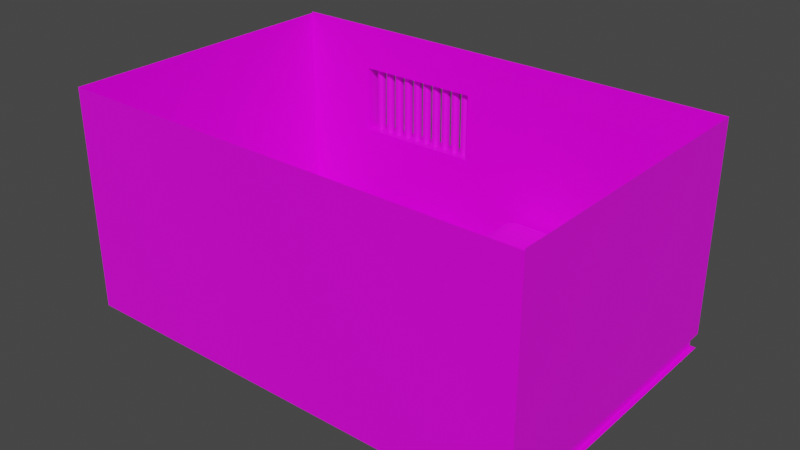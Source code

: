 # Source: cell.blend  (saved by Blender 2.83.19; exported with 4.5.12 LTS)
import bpy
from mathutils import Matrix  # noqa: F401  (used for matrix-valued properties, if any)

bpy.ops.wm.read_factory_settings(use_empty=True)
scene = bpy.context.scene
scene.name = 'Scene'

# ---- collections
col_collection = bpy.data.collections.new('Collection'); scene.collection.children.link(col_collection)

# ---- images (referenced by path relative to the original .blend; pixels are not part of the script)
import os
ASSET_DIR = os.environ.get("B2B_ASSET_DIR", "")  # directory of the original .blend (textures are referenced by path, not embedded)
HERE = os.path.dirname(os.path.abspath(__file__))  # packed textures are extracted next to this script under _unpacked/

def load_image(name, relpath, width, height, colorspace="sRGB"):
    """Load a texture the original file referenced (path relative to the .blend, or extracted next to this script)."""
    p = next((c for c in (os.path.join(HERE, relpath), os.path.join(ASSET_DIR, relpath)) if relpath and os.path.exists(c)), "")
    if p:
        img = bpy.data.images.load(p, check_existing=True)
        img.name = name
    else:  # same state as the original file: an image datablock whose file is absent (Cycles renders it pink)
        img = bpy.data.images.new(name, width, height)
        img.source = "FILE"
        img.filepath = "//" + (relpath or name)
    img.colorspace_settings.name = colorspace
    return img
img_texturescom_concretefloorsdamaged0010_1_seamless_s_jpg = load_image('TexturesCom_ConcreteFloorsDamaged0010_1_seamless_S.jpg', 'TexturesCom_ConcreteFloorsDamaged0010_1_seamless_S.jpg', 1024, 1024, 'sRGB')
img_texturescom_concretebunkerdirty0028_1_seamless_s_jpg = load_image('TexturesCom_ConcreteBunkerDirty0028_1_seamless_S.jpg', 'TexturesCom_ConcreteBunkerDirty0028_1_seamless_S.jpg', 1024, 1024, 'sRGB')
img_bars_jfif = load_image('bars.jfif', 'bars.jfif', 1024, 1024, 'sRGB')
img_white_quilt_mattress_260nw_773701858_jpg = load_image('white-quilt-mattress-260nw-773701858.jpg', 'white-quilt-mattress-260nw-773701858.jpg', 1024, 1024, 'sRGB')
img_download_jfif = load_image('download.jfif', 'download.jfif', 1024, 1024, 'sRGB')
img_white_texture_pillows_260nw_675615820_jpg = load_image('white-texture-pillows-260nw-675615820.jpg', 'white-texture-pillows-260nw-675615820.jpg', 1024, 1024, 'sRGB')
img_luis_png = load_image('luis.png', 'luis.png', 1024, 1024, 'sRGB')

# ---- materials (node trees are filled in below, after node groups)
mat_floor = bpy.data.materials.new('floor')
mat_floor.use_transparent_shadow = False
mat_wal = bpy.data.materials.new('wal')
mat_wal.alpha_threshold = 0.0
mat_wal.use_transparent_shadow = False
mat_wal.line_color = (0.0, 0.0, 0.0, 1.0)
mat_bars = bpy.data.materials.new('bars')
mat_bars.use_transparent_shadow = False
mat_mattress = bpy.data.materials.new('mattress')
mat_mattress.use_transparent_shadow = False
mat_bed = bpy.data.materials.new('bed')
mat_bed.use_transparent_shadow = False
mat_pillow = bpy.data.materials.new('pillow')
mat_pillow.use_transparent_shadow = False
mat_luis = bpy.data.materials.new('luis')
mat_luis.surface_render_method = 'BLENDED'
mat_luis.blend_method = 'BLEND'
mat_luis.use_transparent_shadow = False

# ---- material node trees
mat_floor.use_nodes = True; mat_floor.node_tree.nodes.clear()
_N = mat_floor.node_tree.nodes; _L = mat_floor.node_tree.links
n0 = _N.new('ShaderNodeBsdfPrincipled'); n0.name = 'Principled BSDF'; n0.location = (10, 300)
n0.distribution = 'GGX'
n0.subsurface_method = 'BURLEY'
n0.inputs[3].default_value = 1.45
n0.inputs[27].default_value = (0.0, 0.0, 0.0, 1.0)
n0.inputs[28].default_value = 1.0
n1 = _N.new('ShaderNodeOutputMaterial'); n1.name = 'Material Output'; n1.location = (300, 300)
n2 = _N.new('ShaderNodeTexImage'); n2.name = 'Image Texture'; n2.location = (-280, 280)
n2.image = img_texturescom_concretefloorsdamaged0010_1_seamless_s_jpg
_L.new(n0.outputs[0], n1.inputs[0])
_L.new(n2.outputs[0], n0.inputs[0])
n1.is_active_output = True
mat_wal.use_nodes = True; mat_wal.node_tree.nodes.clear()
_N = mat_wal.node_tree.nodes; _L = mat_wal.node_tree.links
n0 = _N.new('ShaderNodeOutputMaterial'); n0.name = 'Material Output'; n0.location = (300, 300)
n1 = _N.new('ShaderNodeBsdfPrincipled'); n1.name = 'Principled BSDF'; n1.location = (10, 300)
n1.distribution = 'GGX'
n1.subsurface_method = 'BURLEY'
n1.inputs[2].default_value = 0.4
n1.inputs[3].default_value = 1.45
n1.inputs[27].default_value = (0.0, 0.0, 0.0, 1.0)
n1.inputs[28].default_value = 1.0
n2 = _N.new('ShaderNodeTexImage'); n2.name = 'Image Texture'; n2.location = (-280, 280)
n2.image = img_texturescom_concretebunkerdirty0028_1_seamless_s_jpg
_L.new(n1.outputs[0], n0.inputs[0])
_L.new(n2.outputs[0], n1.inputs[0])
n0.is_active_output = True
mat_bars.use_nodes = True; mat_bars.node_tree.nodes.clear()
_N = mat_bars.node_tree.nodes; _L = mat_bars.node_tree.links
n0 = _N.new('ShaderNodeBsdfPrincipled'); n0.name = 'Principled BSDF'; n0.location = (10, 300)
n0.distribution = 'GGX'
n0.subsurface_method = 'BURLEY'
n0.inputs[3].default_value = 1.45
n0.inputs[27].default_value = (0.0, 0.0, 0.0, 1.0)
n0.inputs[28].default_value = 1.0
n1 = _N.new('ShaderNodeOutputMaterial'); n1.name = 'Material Output'; n1.location = (300, 300)
n2 = _N.new('ShaderNodeTexImage'); n2.name = 'Image Texture'; n2.location = (-280, 280)
n2.image = img_bars_jfif
_L.new(n0.outputs[0], n1.inputs[0])
_L.new(n2.outputs[0], n0.inputs[0])
n1.is_active_output = True
mat_mattress.use_nodes = True; mat_mattress.node_tree.nodes.clear()
_N = mat_mattress.node_tree.nodes; _L = mat_mattress.node_tree.links
n0 = _N.new('ShaderNodeBsdfPrincipled'); n0.name = 'Principled BSDF'; n0.location = (10, 300)
n0.distribution = 'GGX'
n0.subsurface_method = 'BURLEY'
n0.inputs[3].default_value = 1.45
n0.inputs[27].default_value = (0.0, 0.0, 0.0, 1.0)
n0.inputs[28].default_value = 1.0
n1 = _N.new('ShaderNodeOutputMaterial'); n1.name = 'Material Output'; n1.location = (300, 300)
n2 = _N.new('ShaderNodeTexImage'); n2.name = 'Image Texture'; n2.location = (-280, 280)
n2.image = img_white_quilt_mattress_260nw_773701858_jpg
_L.new(n0.outputs[0], n1.inputs[0])
_L.new(n2.outputs[0], n0.inputs[0])
n1.is_active_output = True
mat_bed.use_nodes = True; mat_bed.node_tree.nodes.clear()
_N = mat_bed.node_tree.nodes; _L = mat_bed.node_tree.links
n0 = _N.new('ShaderNodeBsdfPrincipled'); n0.name = 'Principled BSDF'; n0.location = (10, 300)
n0.distribution = 'GGX'
n0.subsurface_method = 'BURLEY'
n0.inputs[3].default_value = 1.45
n0.inputs[27].default_value = (0.0, 0.0, 0.0, 1.0)
n0.inputs[28].default_value = 1.0
n1 = _N.new('ShaderNodeOutputMaterial'); n1.name = 'Material Output'; n1.location = (300, 300)
n2 = _N.new('ShaderNodeTexImage'); n2.name = 'Image Texture'; n2.location = (-280, 280)
n2.image = img_download_jfif
_L.new(n0.outputs[0], n1.inputs[0])
_L.new(n2.outputs[0], n0.inputs[0])
n1.is_active_output = True
mat_pillow.use_nodes = True; mat_pillow.node_tree.nodes.clear()
_N = mat_pillow.node_tree.nodes; _L = mat_pillow.node_tree.links
n0 = _N.new('ShaderNodeBsdfPrincipled'); n0.name = 'Principled BSDF'; n0.location = (10, 300)
n0.distribution = 'GGX'
n0.subsurface_method = 'BURLEY'
n0.inputs[3].default_value = 1.45
n0.inputs[27].default_value = (0.0, 0.0, 0.0, 1.0)
n0.inputs[28].default_value = 1.0
n1 = _N.new('ShaderNodeOutputMaterial'); n1.name = 'Material Output'; n1.location = (300, 300)
n2 = _N.new('ShaderNodeTexImage'); n2.name = 'Image Texture'; n2.location = (-280, 280)
n2.image = img_white_texture_pillows_260nw_675615820_jpg
_L.new(n0.outputs[0], n1.inputs[0])
_L.new(n2.outputs[0], n0.inputs[0])
n1.is_active_output = True
mat_luis.use_nodes = True; mat_luis.node_tree.nodes.clear()
_N = mat_luis.node_tree.nodes; _L = mat_luis.node_tree.links
n0 = _N.new('ShaderNodeOutputMaterial'); n0.name = 'Material Output'; n0.location = (300, 300)
n1 = _N.new('ShaderNodeTexImage'); n1.name = 'Image Texture'; n1.location = (-200, 300)
n1.image = img_luis_png
n1.extension = 'CLIP'
n2 = _N.new('ShaderNodeBsdfPrincipled'); n2.name = 'Principled BSDF'; n2.location = (0, 300)
n2.distribution = 'GGX'
n2.subsurface_method = 'BURLEY'
n2.inputs[3].default_value = 1.45
n2.inputs[27].default_value = (0.0, 0.0, 0.0, 1.0)
n2.inputs[28].default_value = 1.0
_L.new(n1.outputs[0], n2.inputs[0])
_L.new(n1.outputs[1], n2.inputs[4])
_L.new(n2.outputs[0], n0.inputs[0])
n0.is_active_output = True

# ---- world
world_world = bpy.data.worlds.new('World'); scene.world = world_world
world_world.use_nodes = True; world_world.node_tree.nodes.clear()
_N = world_world.node_tree.nodes; _L = world_world.node_tree.links
n0 = _N.new('ShaderNodeOutputWorld'); n0.name = 'World Output'; n0.location = (300, 300)
n1 = _N.new('ShaderNodeBackground'); n1.name = 'Background'; n1.location = (10, 300)
n1.inputs[0].default_value = (0.05088, 0.05088, 0.05088, 1.0)
_L.new(n1.outputs[0], n0.inputs[0])
n0.is_active_output = True
world_world.color = (0.05088, 0.05088, 0.05088)
world_world.use_sun_shadow = False
world_world.sun_shadow_jitter_overblur = 0.0

# ---- meshes
me_plane = bpy.data.meshes.new('Plane')
me_plane.from_pydata([(-2.186, -1.0, 0.0), (1.0, -1.0, 0.0), (-2.186, 1.0, 0.0), (1.0, 1.0, 0.0), (1.0, -1.0, 1.52), (-2.186, 1.0, 1.52), (1.0, 1.0, 1.52), (-2.186, 1.0, 0.09915), (-0.7874, 1.0, 0.7522), (1.0, -1.0, 0.09915), (0.9674, -0.9615, 0.001471), (0.9674, 0.9792, 0.001471), (-2.124, 0.9792, 0.001471), (-2.124, 0.9792, 0.09768), (0.9674, 0.9792, 0.09768), (0.9674, -0.9615, 0.09768), (-1.656, 1.0, 1.214), (-0.7874, 1.0, 1.214), (1.0, 1.0, 0.09915), (-1.656, 1.0, 0.7522), (-0.7874, 1.142, 1.214), (-1.656, 1.142, 1.214), (-1.656, 1.142, 0.7522), (-0.7874, 1.142, 0.7522), (-2.186, -1.0, 0.0), (1.0, -1.0, 0.0), (-2.186, 1.0, 0.0), (-2.186, -1.0, 1.509), (1.0, -1.0, 1.509), (-2.186, 1.0, 1.509)], [], [(0, 1, 3, 2), (16, 19, 22, 21), (18, 9, 4, 6), (3, 1, 10, 11), (18, 7, 13, 14), (11, 10, 15, 14), (12, 11, 14, 13), (1, 9, 15, 10), (2, 3, 11, 12), (9, 18, 14, 15), (7, 2, 12, 13), (16, 17, 6, 5), (17, 8, 18, 6), (19, 16, 5, 7), (8, 19, 7, 18), (19, 8, 23, 22), (17, 16, 21, 20), (8, 17, 20, 23), (1, 0, 24, 25), (0, 2, 26, 24), (25, 24, 27, 28), (24, 26, 29, 27)])
me_plane.polygons.foreach_set('material_index', [0, 1, 1, 1, 1, 1, 1, 1, 1, 1, 1, 1, 1, 1, 1, 1, 1, 1, 0, 0, 1, 1])
_uv = me_plane.uv_layers.new(name='UVMap')
_uv.uv.foreach_set('vector', [0.0, 0.0, 1.0, 0.0, 1.0, 1.0, 0.0, 1.0, 0.004554, 0.7355, 0.004554, 0.5464, 0.004554, 0.5464, 0.004554, 0.7355, 0.1571, 0.6657, 0.9763, 0.6094, 0.9653, 0.02723, 0.1461, 0.08358, 1.093, 0.238, 1.093, 0.238, 1.08, 0.2386, 1.08, 0.2386, 1.093, 0.2787, -0.2125, 0.2787, -0.1871, 0.2781, 1.08, 0.2781, 0.9909, 0.2386, 0.1954, 0.2386, 0.1954, 0.2781, 0.9909, 0.2781, -0.1871, 0.2386, 1.08, 0.2386, 1.08, 0.2781, -0.1871, 0.2781, 0.1797, 0.238, 0.1797, 0.2787, 0.1954, 0.2781, 0.1954, 0.2386, -0.2125, 0.238, 1.093, 0.238, 1.08, 0.2386, -0.1871, 0.2386, 1.093, 0.2787, 1.093, 0.2787, 1.08, 0.2781, 1.08, 0.2781, -0.2125, 0.2787, -0.2125, 0.238, -0.1871, 0.2386, -0.1871, 0.2781, 0.004554, 0.7355, 0.3607, 0.7355, 1.093, 0.8612, -0.2125, 0.8612, 0.3607, 0.7355, 0.3607, 0.5464, 1.093, 0.2787, 1.093, 0.8612, 0.004554, 0.5464, 0.004554, 0.7355, -0.2125, 0.8612, -0.2125, 0.2787, 0.3607, 0.5464, 0.004554, 0.5464, -0.2125, 0.2787, 1.093, 0.2787, 0.004554, 0.5464, 0.3607, 0.5464, 0.3607, 0.5464, 0.004554, 0.5464, 0.3607, 0.7355, 0.004554, 0.7355, 0.004554, 0.7355, 0.3607, 0.7355, 0.3607, 0.5464, 0.3607, 0.7355, 0.3607, 0.7355, 0.3607, 0.5464, 1.0, 0.0, 0.0, 0.0, 0.0, 0.0, 1.0, 0.0, 0.0, 0.0, 0.0, 1.0, 0.0, 1.0, 0.0, 0.0, 0.5609, 0.4592, 0.1936, 0.4592, 0.1936, 0.6332, 0.5609, 0.6332, 0.2048, 0.4592, 0.4354, 0.4592, 0.4354, 0.6332, 0.2048, 0.6332])
me_plane.materials.append(mat_floor)
me_plane.materials.append(mat_wal)
me_plane.use_remesh_fix_poles = True
me_plane.use_remesh_preserve_attributes = False
me_plane.use_mirror_vertex_groups = False
me_plane.update()
me_cylinder = bpy.data.meshes.new('Cylinder')
me_cylinder.from_pydata([(0.0, 1.0, -1.0), (0.0, 1.0, 1.0), (0.1951, 0.9808, -1.0), (0.1951, 0.9808, 1.0), (0.3827, 0.9239, -1.0), (0.3827, 0.9239, 1.0), (0.5556, 0.8315, -1.0), (0.5556, 0.8315, 1.0), (0.7071, 0.7071, -1.0), (0.7071, 0.7071, 1.0), (0.8315, 0.5556, -1.0), (0.8315, 0.5556, 1.0), (0.9239, 0.3827, -1.0), (0.9239, 0.3827, 1.0), (0.9808, 0.1951, -1.0), (0.9808, 0.1951, 1.0), (1.0, 7.55e-08, -1.0), (1.0, 7.55e-08, 1.0), (0.9808, -0.1951, -1.0), (0.9808, -0.1951, 1.0), (0.9239, -0.3827, -1.0), (0.9239, -0.3827, 1.0), (0.8315, -0.5556, -1.0), (0.8315, -0.5556, 1.0), (0.7071, -0.7071, -1.0), (0.7071, -0.7071, 1.0), (0.5556, -0.8315, -1.0), (0.5556, -0.8315, 1.0), (0.3827, -0.9239, -1.0), (0.3827, -0.9239, 1.0), (0.1951, -0.9808, -1.0), (0.1951, -0.9808, 1.0), (-3.258e-07, -1.0, -1.0), (-3.258e-07, -1.0, 1.0), (-0.1951, -0.9808, -1.0), (-0.1951, -0.9808, 1.0), (-0.3827, -0.9239, -1.0), (-0.3827, -0.9239, 1.0), (-0.5556, -0.8315, -1.0), (-0.5556, -0.8315, 1.0), (-0.7071, -0.7071, -1.0), (-0.7071, -0.7071, 1.0), (-0.8315, -0.5556, -1.0), (-0.8315, -0.5556, 1.0), (-0.9239, -0.3827, -1.0), (-0.9239, -0.3827, 1.0), (-0.9808, -0.1951, -1.0), (-0.9808, -0.1951, 1.0), (-1.0, 9.656e-07, -1.0), (-1.0, 9.656e-07, 1.0), (-0.9808, 0.1951, -1.0), (-0.9808, 0.1951, 1.0), (-0.9239, 0.3827, -1.0), (-0.9239, 0.3827, 1.0), (-0.8315, 0.5556, -1.0), (-0.8315, 0.5556, 1.0), (-0.7071, 0.7071, -1.0), (-0.7071, 0.7071, 1.0), (-0.5556, 0.8315, -1.0), (-0.5556, 0.8315, 1.0), (-0.3827, 0.9239, -1.0), (-0.3827, 0.9239, 1.0), (-0.1951, 0.9808, -1.0), (-0.1951, 0.9808, 1.0)], [], [(0, 1, 3, 2), (2, 3, 5, 4), (4, 5, 7, 6), (6, 7, 9, 8), (8, 9, 11, 10), (10, 11, 13, 12), (12, 13, 15, 14), (14, 15, 17, 16), (16, 17, 19, 18), (18, 19, 21, 20), (20, 21, 23, 22), (22, 23, 25, 24), (24, 25, 27, 26), (26, 27, 29, 28), (28, 29, 31, 30), (30, 31, 33, 32), (32, 33, 35, 34), (34, 35, 37, 36), (36, 37, 39, 38), (38, 39, 41, 40), (40, 41, 43, 42), (42, 43, 45, 44), (44, 45, 47, 46), (46, 47, 49, 48), (48, 49, 51, 50), (50, 51, 53, 52), (52, 53, 55, 54), (54, 55, 57, 56), (56, 57, 59, 58), (58, 59, 61, 60), (3, 1, 63, 61, 59, 57, 55, 53, 51, 49, 47, 45, 43, 41, 39, 37, 35, 33, 31, 29, 27, 25, 23, 21, 19, 17, 15, 13, 11, 9, 7, 5), (60, 61, 63, 62), (62, 63, 1, 0), (0, 2, 4, 6, 8, 10, 12, 14, 16, 18, 20, 22, 24, 26, 28, 30, 32, 34, 36, 38, 40, 42, 44, 46, 48, 50, 52, 54, 56, 58, 60, 62)])
_uv = me_cylinder.uv_layers.new(name='UVMap')
_uv.uv.foreach_set('vector', [0.08249, -0.008201, 0.08249, 1.012, 0.08884, 1.012, 0.08884, -0.008201, 0.08884, -0.008201, 0.08884, 1.012, 0.09495, 1.012, 0.09495, -0.008201, 0.09495, -0.008201, 0.09495, 1.012, 0.1006, 1.012, 0.1006, -0.008201, 0.1006, -0.008201, 0.1006, 1.012, 0.1055, 1.012, 0.1055, -0.008201, 0.1055, -0.008201, 0.1055, 1.012, 0.1096, 1.012, 0.1096, -0.008201, 0.1096, -0.008201, 0.1096, 1.012, 0.1126, 1.012, 0.1126, -0.008201, 0.1126, -0.008201, 0.1126, 1.012, 0.1144, 1.012, 0.1144, -0.008201, 0.1144, -0.008201, 0.1144, 1.012, 0.115, 1.012, 0.115, -0.008201, 0.115, -0.008201, 0.115, 1.012, 0.1144, 1.012, 0.1144, -0.008201, 0.1144, -0.008201, 0.1144, 1.012, 0.1126, 1.012, 0.1126, -0.008201, 0.1126, -0.008201, 0.1126, 1.012, 0.1096, 1.012, 0.1096, -0.008201, 0.1096, -0.008201, 0.1096, 1.012, 0.1055, 1.012, 0.1055, -0.008201, 0.1055, -0.008201, 0.1055, 1.012, 0.1006, 1.012, 0.1006, -0.008201, 0.1006, -0.008201, 0.1006, 1.012, 0.09495, 1.012, 0.09495, -0.008201, 0.09495, -0.008201, 0.09495, 1.012, 0.08884, 1.012, 0.08884, -0.008201, 0.08884, -0.008201, 0.08884, 1.012, 0.08249, 1.012, 0.08249, -0.008201, 0.08249, -0.008201, 0.08249, 1.012, 0.07614, 1.012, 0.07614, -0.008201, 0.07614, -0.008201, 0.07614, 1.012, 0.07003, 1.012, 0.07003, -0.008201, 0.07003, -0.008201, 0.07003, 1.012, 0.0644, 1.012, 0.0644, -0.008201, 0.0644, -0.008201, 0.0644, 1.012, 0.05947, 1.012, 0.05947, -0.008201, 0.05947, -0.008201, 0.05947, 1.012, 0.05542, 1.012, 0.05542, -0.008201, 0.05542, -0.008201, 0.05542, 1.012, 0.05241, 1.012, 0.05241, -0.008201, 0.05241, -0.008201, 0.05241, 1.012, 0.05056, 1.012, 0.05056, -0.008201, 0.05056, -0.008201, 0.05056, 1.012, 0.04993, 1.012, 0.04993, -0.008201, 0.04993, -0.008201, 0.04993, 1.012, 0.05056, 1.012, 0.05056, -0.008201, 0.05056, -0.008201, 0.05056, 1.012, 0.05241, 1.012, 0.05241, -0.008201, 0.05241, -0.008201, 0.05241, 1.012, 0.05542, 1.012, 0.05542, -0.008201, 0.05542, -0.008201, 0.05542, 1.012, 0.05947, 1.012, 0.05947, -0.008201, 0.05947, -0.008201, 0.05947, 1.012, 0.0644, 1.012, 0.0644, -0.008201, 0.0644, -0.008201, 0.0644, 1.012, 0.07003, 1.012, 0.07003, -0.008201, 0.08884, 1.012, 0.08249, 1.012, 0.07614, 1.012, 0.07003, 1.012, 0.0644, 1.012, 0.05947, 1.012, 0.05542, 1.012, 0.05241, 1.012, 0.05056, 1.012, 0.04993, 1.012, 0.05056, 1.012, 0.05241, 1.012, 0.05542, 1.012, 0.05947, 1.012, 0.0644, 1.012, 0.07003, 1.012, 0.07614, 1.012, 0.08249, 1.012, 0.08884, 1.012, 0.09495, 1.012, 0.1006, 1.012, 0.1055, 1.012, 0.1096, 1.012, 0.1126, 1.012, 0.1144, 1.012, 0.115, 1.012, 0.1144, 1.012, 0.1126, 1.012, 0.1096, 1.012, 0.1055, 1.012, 0.1006, 1.012, 0.09495, 1.012, 0.07003, -0.008201, 0.07003, 1.012, 0.07614, 1.012, 0.07614, -0.008201, 0.07614, -0.008201, 0.07614, 1.012, 0.08249, 1.012, 0.08249, -0.008201, 0.08249, -0.008201, 0.08884, -0.008201, 0.09495, -0.008201, 0.1006, -0.008201, 0.1055, -0.008201, 0.1096, -0.008201, 0.1126, -0.008201, 0.1144, -0.008201, 0.115, -0.008201, 0.1144, -0.008201, 0.1126, -0.008201, 0.1096, -0.008201, 0.1055, -0.008201, 0.1006, -0.008201, 0.09495, -0.008201, 0.08884, -0.008201, 0.08249, -0.008201, 0.07614, -0.008201, 0.07003, -0.008201, 0.0644, -0.008201, 0.05947, -0.008201, 0.05542, -0.008201, 0.05241, -0.008201, 0.05056, -0.008201, 0.04993, -0.008201, 0.05056, -0.008201, 0.05241, -0.008201, 0.05542, -0.008201, 0.05947, -0.008201, 0.0644, -0.008201, 0.07003, -0.008201, 0.07614, -0.008201])
me_cylinder.materials.append(mat_bars)
me_cylinder.use_remesh_fix_poles = True
me_cylinder.use_remesh_preserve_attributes = False
me_cylinder.use_mirror_vertex_groups = False
me_cylinder.update()
me_cube_001 = bpy.data.meshes.new('Cube.001')
me_cube_001.from_pydata([(-0.9101, -0.9101, -1.0), (-0.9101, -1.0, -0.9101), (-1.0, -0.9101, -0.9101), (-0.9101, -1.0, 0.9101), (-0.9101, -0.9101, 1.0), (-1.0, -0.9101, 0.9101), (-0.9101, 0.9101, -1.0), (-1.0, 0.9101, -0.9101), (-0.9101, 1.0, -0.9101), (-0.9101, 0.9101, 1.0), (-0.9101, 1.0, 0.9101), (-1.0, 0.9101, 0.9101), (0.9101, -0.9101, -1.0), (1.0, -0.9101, -0.9101), (0.9101, -1.0, -0.9101), (0.9101, -0.9101, 1.0), (0.9101, -1.0, 0.9101), (1.0, -0.9101, 0.9101), (0.9101, 0.9101, -1.0), (0.9101, 1.0, -0.9101), (1.0, 0.9101, -0.9101), (0.9101, 0.9101, 1.0), (1.0, 0.9101, 0.9101), (0.9101, 1.0, 0.9101)], [], [(14, 16, 3, 1), (20, 22, 17, 13), (21, 9, 4, 15), (2, 5, 11, 7), (8, 10, 23, 19), (0, 1, 2), (3, 4, 5), (6, 7, 8), (9, 10, 11), (12, 13, 14), (15, 16, 17), (18, 19, 20), (21, 22, 23), (6, 0, 2, 7), (1, 3, 5, 2), (4, 9, 11, 5), (10, 8, 7, 11), (18, 6, 8, 19), (9, 21, 23, 10), (22, 20, 19, 23), (12, 18, 20, 13), (21, 15, 17, 22), (16, 14, 13, 17), (0, 12, 14, 1), (15, 4, 3, 16), (6, 18, 12, 0)])
_uv = me_cube_001.uv_layers.new(name='UVMap')
_uv.uv.foreach_set('vector', [0.9452, 0.1324, 0.9452, 0.1324, 0.04345, 0.1324, 0.04345, 0.1324, 0.9897, 0.9159, 0.9897, 0.9159, 0.9897, 0.1693, 0.9897, 0.1693, 0.9452, 0.9159, 0.04345, 0.9159, 0.04345, 0.1693, 0.9452, 0.1693, -0.001082, 0.1693, -0.001082, 0.1693, -0.001082, 0.9159, -0.001082, 0.9159, 0.04345, 0.9528, 0.04345, 0.9528, 0.9452, 0.9528, 0.9452, 0.9528, 0.04345, 0.1693, 0.04345, 0.1324, -0.001082, 0.1693, 0.04345, 0.1324, 0.04345, 0.1693, -0.001082, 0.1693, 0.04345, 0.9159, -0.001082, 0.9159, 0.04345, 0.9528, 0.04345, 0.9159, 0.04345, 0.9528, -0.001082, 0.9159, 0.9452, 0.1693, 0.9897, 0.1693, 0.9452, 0.1324, 0.9452, 0.1693, 0.9452, 0.1324, 0.9897, 0.1693, 0.9452, 0.9159, 0.9452, 0.9528, 0.9897, 0.9159, 0.9452, 0.9159, 0.9897, 0.9159, 0.9452, 0.9528, 0.04345, 0.9159, 0.04345, 0.1693, -0.001082, 0.1693, -0.001082, 0.9159, 0.04345, 0.1324, 0.04345, 0.1324, -0.001082, 0.1693, -0.001082, 0.1693, 0.04345, 0.1693, 0.04345, 0.9159, -0.001082, 0.9159, -0.001082, 0.1693, 0.04345, 0.9528, 0.04345, 0.9528, -0.001082, 0.9159, -0.001082, 0.9159, 0.9452, 0.9159, 0.04345, 0.9159, 0.04345, 0.9528, 0.9452, 0.9528, 0.04345, 0.9159, 0.9452, 0.9159, 0.9452, 0.9528, 0.04345, 0.9528, 0.9897, 0.9159, 0.9897, 0.9159, 0.9452, 0.9528, 0.9452, 0.9528, 0.9452, 0.1693, 0.9452, 0.9159, 0.9897, 0.9159, 0.9897, 0.1693, 0.9452, 0.9159, 0.9452, 0.1693, 0.9897, 0.1693, 0.9897, 0.9159, 0.9452, 0.1324, 0.9452, 0.1324, 0.9897, 0.1693, 0.9897, 0.1693, 0.04345, 0.1693, 0.9452, 0.1693, 0.9452, 0.1324, 0.04345, 0.1324, 0.9452, 0.1693, 0.04345, 0.1693, 0.04345, 0.1324, 0.9452, 0.1324, 0.04345, 0.9159, 0.9452, 0.9159, 0.9452, 0.1693, 0.04345, 0.1693])
me_cube_001.materials.append(mat_mattress)
me_cube_001.use_remesh_fix_poles = True
me_cube_001.use_remesh_preserve_attributes = False
me_cube_001.use_mirror_vertex_groups = False
me_cube_001.update()
me_cube_002 = bpy.data.meshes.new('Cube.002')
me_cube_002.from_pydata([(-0.9101, -0.9101, -1.0), (-0.9101, -1.0, -0.9101), (-1.0, -0.9101, -0.9101), (-0.9101, -1.0, 0.9101), (-0.9101, -0.9101, 1.0), (-1.0, -0.9101, 0.9101), (-0.9101, 0.9101, -1.0), (-1.0, 0.9101, -0.9101), (-0.9101, 1.0, -0.9101), (-0.9101, 0.9101, 1.0), (-0.9101, 1.0, 0.9101), (-1.0, 0.9101, 0.9101), (0.9101, -0.9101, -1.0), (1.0, -0.9101, -0.9101), (0.9101, -1.0, -0.9101), (0.9101, -0.9101, 1.0), (0.9101, -1.0, 0.9101), (1.0, -0.9101, 0.9101), (0.9101, 0.9101, -1.0), (0.9101, 1.0, -0.9101), (1.0, 0.9101, -0.9101), (0.9101, 0.9101, 1.0), (1.0, 0.9101, 0.9101), (0.9101, 1.0, 0.9101), (-0.853, -0.4917, -0.5447), (-0.853, -0.4917, -2.564), (-0.853, 0.7324, -2.564), (-0.853, 0.7324, -0.5447), (-0.8401, 0.7301, -2.564), (-0.8401, 0.7301, -0.5447), (-0.8277, 0.7233, -2.564), (-0.8277, 0.7233, -0.5447), (-0.8162, 0.7122, -2.564), (-0.8162, 0.7122, -0.5447), (-0.8062, 0.6973, -2.564), (-0.8062, 0.6973, -0.5447), (-0.798, 0.6792, -2.564), (-0.798, 0.6792, -0.5447), (-0.7919, 0.6585, -2.564), (-0.7919, 0.6585, -0.5447), (-0.7881, 0.636, -2.564), (-0.7881, 0.636, -0.5447), (-0.7868, 0.6127, -2.564), (-0.7868, 0.6127, -0.5447), (-0.7881, 0.5894, -2.564), (-0.7881, 0.5894, -0.5447), (-0.7919, 0.5669, -2.564), (-0.7919, 0.5669, -0.5447), (-0.798, 0.5462, -2.564), (-0.798, 0.5462, -0.5447), (-0.8062, 0.5281, -2.564), (-0.8062, 0.5281, -0.5447), (-0.8162, 0.5132, -2.564), (-0.8162, 0.5132, -0.5447), (-0.8277, 0.5021, -2.564), (-0.8277, 0.5021, -0.5447), (-0.8401, 0.4953, -2.564), (-0.8401, 0.4953, -0.5447), (-0.853, 0.493, -2.564), (-0.853, 0.493, -0.5447), (-0.8659, 0.4953, -2.564), (-0.8659, 0.4953, -0.5447), (-0.8783, 0.5021, -2.564), (-0.8783, 0.5021, -0.5447), (-0.8898, 0.5132, -2.564), (-0.8898, 0.5132, -0.5447), (-0.8998, 0.5281, -2.564), (-0.8998, 0.5281, -0.5447), (-0.908, 0.5462, -2.564), (-0.908, 0.5462, -0.5447), (-0.9141, 0.5669, -2.564), (-0.9141, 0.5669, -0.5447), (-0.9179, 0.5894, -2.564), (-0.9179, 0.5894, -0.5447), (-0.9192, 0.6127, -2.564), (-0.9192, 0.6127, -0.5447), (-0.9179, 0.636, -2.564), (-0.9179, 0.636, -0.5447), (-0.9141, 0.6585, -2.564), (-0.9141, 0.6585, -0.5447), (-0.908, 0.6792, -2.564), (-0.908, 0.6792, -0.5447), (-0.8998, 0.6973, -2.564), (-0.8998, 0.6973, -0.5447), (-0.8898, 0.7122, -2.564), (-0.8898, 0.7122, -0.5447), (-0.8783, 0.7233, -2.564), (-0.8783, 0.7233, -0.5447), (-0.8659, 0.7301, -2.564), (-0.8659, 0.7301, -0.5447), (-0.8401, -0.494, -2.564), (-0.8401, -0.494, -0.5447), (-0.8277, -0.5008, -2.564), (-0.8277, -0.5008, -0.5447), (-0.8162, -0.5119, -2.564), (-0.8162, -0.5119, -0.5447), (-0.8062, -0.5268, -2.564), (-0.8062, -0.5268, -0.5447), (-0.798, -0.5449, -2.564), (-0.798, -0.5449, -0.5447), (-0.7919, -0.5656, -2.564), (-0.7919, -0.5656, -0.5447), (-0.7881, -0.5881, -2.564), (-0.7881, -0.5881, -0.5447), (-0.7868, -0.6114, -2.564), (-0.7868, -0.6114, -0.5447), (-0.7881, -0.6347, -2.564), (-0.7881, -0.6347, -0.5447), (-0.7919, -0.6572, -2.564), (-0.7919, -0.6572, -0.5447), (-0.798, -0.6779, -2.564), (-0.798, -0.6779, -0.5447), (-0.8062, -0.696, -2.564), (-0.8062, -0.696, -0.5447), (-0.8162, -0.7109, -2.564), (-0.8162, -0.7109, -0.5447), (-0.8277, -0.722, -2.564), (-0.8277, -0.722, -0.5447), (-0.8401, -0.7288, -2.564), (-0.8401, -0.7288, -0.5447), (-0.853, -0.7311, -2.564), (-0.853, -0.7311, -0.5447), (-0.8659, -0.7288, -2.564), (-0.8659, -0.7288, -0.5447), (-0.8783, -0.722, -2.564), (-0.8783, -0.722, -0.5447), (-0.8898, -0.7109, -2.564), (-0.8898, -0.7109, -0.5447), (-0.8998, -0.696, -2.564), (-0.8998, -0.696, -0.5447), (-0.908, -0.6779, -2.564), (-0.908, -0.6779, -0.5447), (-0.9141, -0.6572, -2.564), (-0.9141, -0.6572, -0.5447), (-0.9179, -0.6347, -2.564), (-0.9179, -0.6347, -0.5447), (-0.9192, -0.6114, -2.564), (-0.9192, -0.6114, -0.5447), (-0.9179, -0.5881, -2.564), (-0.9179, -0.5881, -0.5447), (-0.9141, -0.5656, -2.564), (-0.9141, -0.5656, -0.5447), (-0.908, -0.5449, -2.564), (-0.908, -0.5449, -0.5447), (-0.8998, -0.5268, -2.564), (-0.8998, -0.5268, -0.5447), (-0.8898, -0.5119, -2.564), (-0.8898, -0.5119, -0.5447), (-0.8783, -0.5008, -2.564), (-0.8783, -0.5008, -0.5447), (-0.8659, -0.494, -2.564), (-0.8659, -0.494, -0.5447), (0.7939, -0.4917, -0.5447), (0.7939, -0.4917, -2.564), (0.7939, 0.7324, -2.564), (0.7939, 0.7324, -0.5447), (0.8068, 0.7301, -2.564), (0.8068, 0.7301, -0.5447), (0.8192, 0.7233, -2.564), (0.8192, 0.7233, -0.5447), (0.8306, 0.7122, -2.564), (0.8306, 0.7122, -0.5447), (0.8406, 0.6973, -2.564), (0.8406, 0.6973, -0.5447), (0.8489, 0.6792, -2.564), (0.8489, 0.6792, -0.5447), (0.855, 0.6585, -2.564), (0.855, 0.6585, -0.5447), (0.8588, 0.636, -2.564), (0.8588, 0.636, -0.5447), (0.86, 0.6127, -2.564), (0.86, 0.6127, -0.5447), (0.8588, 0.5894, -2.564), (0.8588, 0.5894, -0.5447), (0.855, 0.5669, -2.564), (0.855, 0.5669, -0.5447), (0.8489, 0.5462, -2.564), (0.8489, 0.5462, -0.5447), (0.8406, 0.5281, -2.564), (0.8406, 0.5281, -0.5447), (0.8306, 0.5132, -2.564), (0.8306, 0.5132, -0.5447), (0.8192, 0.5021, -2.564), (0.8192, 0.5021, -0.5447), (0.8068, 0.4953, -2.564), (0.8068, 0.4953, -0.5447), (0.7939, 0.493, -2.564), (0.7939, 0.493, -0.5447), (0.7809, 0.4953, -2.564), (0.7809, 0.4953, -0.5447), (0.7685, 0.5021, -2.564), (0.7685, 0.5021, -0.5447), (0.7571, 0.5132, -2.564), (0.7571, 0.5132, -0.5447), (0.7471, 0.5281, -2.564), (0.7471, 0.5281, -0.5447), (0.7388, 0.5462, -2.564), (0.7388, 0.5462, -0.5447), (0.7327, 0.5669, -2.564), (0.7327, 0.5669, -0.5447), (0.729, 0.5894, -2.564), (0.729, 0.5894, -0.5447), (0.7277, 0.6127, -2.564), (0.7277, 0.6127, -0.5447), (0.729, 0.636, -2.564), (0.729, 0.636, -0.5447), (0.7327, 0.6585, -2.564), (0.7327, 0.6585, -0.5447), (0.7388, 0.6792, -2.564), (0.7388, 0.6792, -0.5447), (0.7471, 0.6973, -2.564), (0.7471, 0.6973, -0.5447), (0.7571, 0.7122, -2.564), (0.7571, 0.7122, -0.5447), (0.7685, 0.7233, -2.564), (0.7685, 0.7233, -0.5447), (0.7809, 0.7301, -2.564), (0.7809, 0.7301, -0.5447), (0.8068, -0.494, -2.564), (0.8068, -0.494, -0.5447), (0.8192, -0.5008, -2.564), (0.8192, -0.5008, -0.5447), (0.8306, -0.5119, -2.564), (0.8306, -0.5119, -0.5447), (0.8406, -0.5268, -2.564), (0.8406, -0.5268, -0.5447), (0.8489, -0.5449, -2.564), (0.8489, -0.5449, -0.5447), (0.855, -0.5656, -2.564), (0.855, -0.5656, -0.5447), (0.8588, -0.5881, -2.564), (0.8588, -0.5881, -0.5447), (0.86, -0.6114, -2.564), (0.86, -0.6114, -0.5447), (0.8588, -0.6347, -2.564), (0.8588, -0.6347, -0.5447), (0.855, -0.6572, -2.564), (0.855, -0.6572, -0.5447), (0.8489, -0.6779, -2.564), (0.8489, -0.6779, -0.5447), (0.8406, -0.696, -2.564), (0.8406, -0.696, -0.5447), (0.8306, -0.7109, -2.564), (0.8306, -0.7109, -0.5447), (0.8192, -0.722, -2.564), (0.8192, -0.722, -0.5447), (0.8068, -0.7288, -2.564), (0.8068, -0.7288, -0.5447), (0.7939, -0.7311, -2.564), (0.7939, -0.7311, -0.5447), (0.7809, -0.7288, -2.564), (0.7809, -0.7288, -0.5447), (0.7685, -0.722, -2.564), (0.7685, -0.722, -0.5447), (0.7571, -0.7109, -2.564), (0.7571, -0.7109, -0.5447), (0.7471, -0.696, -2.564), (0.7471, -0.696, -0.5447), (0.7388, -0.6779, -2.564), (0.7388, -0.6779, -0.5447), (0.7327, -0.6572, -2.564), (0.7327, -0.6572, -0.5447), (0.729, -0.6347, -2.564), (0.729, -0.6347, -0.5447), (0.7277, -0.6114, -2.564), (0.7277, -0.6114, -0.5447), (0.729, -0.5881, -2.564), (0.729, -0.5881, -0.5447), (0.7327, -0.5656, -2.564), (0.7327, -0.5656, -0.5447), (0.7388, -0.5449, -2.564), (0.7388, -0.5449, -0.5447), (0.7471, -0.5268, -2.564), (0.7471, -0.5268, -0.5447), (0.7571, -0.5119, -2.564), (0.7571, -0.5119, -0.5447), (0.7685, -0.5008, -2.564), (0.7685, -0.5008, -0.5447), (0.7809, -0.494, -2.564), (0.7809, -0.494, -0.5447)], [], [(14, 16, 3, 1), (20, 22, 17, 13), (21, 9, 4, 15), (2, 5, 11, 7), (8, 10, 23, 19), (0, 1, 2), (3, 4, 5), (6, 7, 8), (9, 10, 11), (12, 13, 14), (15, 16, 17), (18, 19, 20), (21, 22, 23), (6, 0, 2, 7), (1, 3, 5, 2), (4, 9, 11, 5), (10, 8, 7, 11), (18, 6, 8, 19), (9, 21, 23, 10), (22, 20, 19, 23), (12, 18, 20, 13), (21, 15, 17, 22), (16, 14, 13, 17), (0, 12, 14, 1), (15, 4, 3, 16), (6, 18, 12, 0), (180, 181, 183, 182), (91, 24, 151, 149, 147, 145, 143, 141, 139, 137, 135, 133, 131, 129, 127, 125, 123, 121, 119, 117, 115, 113, 111, 109, 107, 105, 103, 101, 99, 97, 95, 93), (26, 27, 29, 28), (248, 249, 251, 250), (146, 147, 149, 148), (28, 29, 31, 30), (178, 179, 181, 180), (144, 145, 147, 146), (30, 31, 33, 32), (252, 253, 255, 254), (142, 143, 145, 144), (32, 33, 35, 34), (176, 177, 179, 178), (140, 141, 143, 142), (34, 35, 37, 36), (254, 255, 257, 256), (138, 139, 141, 140), (36, 37, 39, 38), (174, 175, 177, 176), (136, 137, 139, 138), (38, 39, 41, 40), (256, 257, 259, 258), (134, 135, 137, 136), (40, 41, 43, 42), (172, 173, 175, 174), (132, 133, 135, 134), (42, 43, 45, 44), (258, 259, 261, 260), (130, 131, 133, 132), (44, 45, 47, 46), (170, 171, 173, 172), (128, 129, 131, 130), (46, 47, 49, 48), (260, 261, 263, 262), (126, 127, 129, 128), (48, 49, 51, 50), (168, 169, 171, 170), (124, 125, 127, 126), (50, 51, 53, 52), (262, 263, 265, 264), (122, 123, 125, 124), (52, 53, 55, 54), (166, 167, 169, 168), (120, 121, 123, 122), (54, 55, 57, 56), (264, 265, 267, 266), (118, 119, 121, 120), (56, 57, 59, 58), (164, 165, 167, 166), (116, 117, 119, 118), (58, 59, 61, 60), (266, 267, 269, 268), (114, 115, 117, 116), (60, 61, 63, 62), (162, 163, 165, 164), (112, 113, 115, 114), (62, 63, 65, 64), (268, 269, 271, 270), (110, 111, 113, 112), (64, 65, 67, 66), (160, 161, 163, 162), (108, 109, 111, 110), (66, 67, 69, 68), (270, 271, 273, 272), (106, 107, 109, 108), (68, 69, 71, 70), (158, 159, 161, 160), (104, 105, 107, 106), (70, 71, 73, 72), (272, 273, 275, 274), (102, 103, 105, 104), (72, 73, 75, 74), (156, 157, 159, 158), (100, 101, 103, 102), (74, 75, 77, 76), (274, 275, 277, 276), (98, 99, 101, 100), (76, 77, 79, 78), (154, 155, 157, 156), (96, 97, 99, 98), (78, 79, 81, 80), (219, 152, 279, 277, 275, 273, 271, 269, 267, 265, 263, 261, 259, 257, 255, 253, 251, 249, 247, 245, 243, 241, 239, 237, 235, 233, 231, 229, 227, 225, 223, 221), (94, 95, 97, 96), (80, 81, 83, 82), (25, 90, 92, 94, 96, 98, 100, 102, 104, 106, 108, 110, 112, 114, 116, 118, 120, 122, 124, 126, 128, 130, 132, 134, 136, 138, 140, 142, 144, 146, 148, 150), (92, 93, 95, 94), (82, 83, 85, 84), (150, 151, 24, 25), (90, 91, 93, 92), (84, 85, 87, 86), (29, 27, 89, 87, 85, 83, 81, 79, 77, 75, 73, 71, 69, 67, 65, 63, 61, 59, 57, 55, 53, 51, 49, 47, 45, 43, 41, 39, 37, 35, 33, 31), (25, 24, 91, 90), (86, 87, 89, 88), (250, 251, 253, 252), (148, 149, 151, 150), (88, 89, 27, 26), (26, 28, 30, 32, 34, 36, 38, 40, 42, 44, 46, 48, 50, 52, 54, 56, 58, 60, 62, 64, 66, 68, 70, 72, 74, 76, 78, 80, 82, 84, 86, 88), (182, 183, 185, 184), (246, 247, 249, 248), (184, 185, 187, 186), (244, 245, 247, 246), (186, 187, 189, 188), (242, 243, 245, 244), (188, 189, 191, 190), (240, 241, 243, 242), (190, 191, 193, 192), (238, 239, 241, 240), (192, 193, 195, 194), (236, 237, 239, 238), (194, 195, 197, 196), (234, 235, 237, 236), (196, 197, 199, 198), (232, 233, 235, 234), (198, 199, 201, 200), (230, 231, 233, 232), (200, 201, 203, 202), (228, 229, 231, 230), (202, 203, 205, 204), (226, 227, 229, 228), (204, 205, 207, 206), (224, 225, 227, 226), (206, 207, 209, 208), (222, 223, 225, 224), (208, 209, 211, 210), (153, 218, 220, 222, 224, 226, 228, 230, 232, 234, 236, 238, 240, 242, 244, 246, 248, 250, 252, 254, 256, 258, 260, 262, 264, 266, 268, 270, 272, 274, 276, 278), (220, 221, 223, 222), (210, 211, 213, 212), (278, 279, 152, 153), (218, 219, 221, 220), (212, 213, 215, 214), (157, 155, 217, 215, 213, 211, 209, 207, 205, 203, 201, 199, 197, 195, 193, 191, 189, 187, 185, 183, 181, 179, 177, 175, 173, 171, 169, 167, 165, 163, 161, 159), (153, 152, 219, 218), (214, 215, 217, 216), (276, 277, 279, 278), (216, 217, 155, 154), (154, 156, 158, 160, 162, 164, 166, 168, 170, 172, 174, 176, 178, 180, 182, 184, 186, 188, 190, 192, 194, 196, 198, 200, 202, 204, 206, 208, 210, 212, 214, 216)])
_uv = me_cube_002.uv_layers.new(name='UVMap')
_uv.uv.foreach_set('vector', [1.191, 0.5303, 1.212, 0.7868, 0.5254, 0.593, 0.5131, 0.2792, 0.7392, 0.6732, 0.7507, 0.8965, 1.212, 0.7999, 1.193, 0.5474, 0.7236, 0.902, 0.04439, 0.7618, 0.4994, 0.6173, 1.186, 0.8052, 0.4452, 0.275, 0.4562, 0.5898, 0.003471, 0.7397, 0.001162, 0.4692, 0.02266, 0.4882, 0.02527, 0.7544, 0.7032, 0.895, 0.6923, 0.6712, 0.4865, 0.2752, 0.5131, 0.2792, 0.4452, 0.275, 0.5254, 0.593, 0.4994, 0.6173, 0.4562, 0.5898, 0.04118, 0.4672, 0.001162, 0.4692, 0.02266, 0.4882, 0.04439, 0.7618, 0.02527, 0.7544, 0.003471, 0.7397, 1.165, 0.5252, 1.193, 0.5474, 1.191, 0.5303, 1.186, 0.8052, 1.212, 0.7868, 1.212, 0.7999, 0.7113, 0.6547, 0.6923, 0.6712, 0.7392, 0.6732, 0.7236, 0.902, 0.7507, 0.8965, 0.7032, 0.895, 0.04118, 0.4672, 0.4865, 0.2752, 0.4452, 0.275, 0.001162, 0.4692, 0.5131, 0.2792, 0.5254, 0.593, 0.4562, 0.5898, 0.4452, 0.275, 0.4994, 0.6173, 0.04439, 0.7618, 0.003471, 0.7397, 0.4562, 0.5898, 0.02527, 0.7544, 0.02266, 0.4882, 0.001162, 0.4692, 0.003471, 0.7397, 0.7113, 0.6547, 0.04118, 0.4672, 0.02266, 0.4882, 0.6923, 0.6712, 0.04439, 0.7618, 0.7236, 0.902, 0.7032, 0.895, 0.02527, 0.7544, 0.7507, 0.8965, 0.7392, 0.6732, 0.6923, 0.6712, 0.7032, 0.895, 1.165, 0.5252, 0.7113, 0.6547, 0.7392, 0.6732, 1.193, 0.5474, 0.7236, 0.902, 1.186, 0.8052, 1.212, 0.7999, 0.7507, 0.8965, 1.212, 0.7868, 1.191, 0.5303, 1.193, 0.5474, 1.212, 0.7999, 0.4865, 0.2752, 1.165, 0.5252, 1.191, 0.5303, 0.5131, 0.2792, 1.186, 0.8052, 0.4994, 0.6173, 0.5254, 0.593, 1.212, 0.7868, 0.04118, 0.4672, 0.7113, 0.6547, 1.165, 0.5252, 0.4865, 0.2752, 0.7655, 0.4272, 0.7791, 0.6795, 0.778, 0.6778, 0.7645, 0.4251, 0.4059, 0.409, 0.3995, 0.4073, 0.3942, 0.4052, 0.3904, 0.4026, 0.3881, 0.3998, 0.3875, 0.3967, 0.3886, 0.3935, 0.3914, 0.3903, 0.3958, 0.3872, 0.4015, 0.3845, 0.4085, 0.3821, 0.4164, 0.3801, 0.4249, 0.3788, 0.4337, 0.378, 0.4424, 0.3779, 0.4507, 0.3784, 0.4583, 0.3795, 0.4648, 0.3813, 0.47, 0.3835, 0.4737, 0.3861, 0.4758, 0.3891, 0.4761, 0.3922, 0.4748, 0.3954, 0.4718, 0.3986, 0.4673, 0.4016, 0.4615, 0.4043, 0.4546, 0.4066, 0.4468, 0.4084, 0.4385, 0.4097, 0.4299, 0.4104, 0.4214, 0.4106, 0.4133, 0.4101, 0.1008, 0.2331, 0.105, 0.5249, 0.1112, 0.5262, 0.1068, 0.2348, 1.064, 0.3143, 1.084, 0.5896, 1.079, 0.5885, 1.059, 0.3128, 0.378, 0.07674, 0.3881, 0.3998, 0.3904, 0.4026, 0.3802, 0.08034, 0.1068, 0.2348, 0.1112, 0.5262, 0.1181, 0.5271, 0.1136, 0.2359, 0.7652, 0.4295, 0.7787, 0.6813, 0.7791, 0.6795, 0.7655, 0.4272, 0.3774, 0.07287, 0.3875, 0.3967, 0.3881, 0.3998, 0.378, 0.07674, 0.1136, 0.2359, 0.1181, 0.5271, 0.1255, 0.5275, 0.1209, 0.2364, 1.053, 0.3118, 1.073, 0.5877, 1.066, 0.5873, 1.047, 0.3114, 0.3784, 0.06888, 0.3886, 0.3935, 0.3875, 0.3967, 0.3774, 0.07287, 0.1209, 0.2364, 0.1255, 0.5275, 0.1332, 0.5274, 0.1284, 0.2363, 0.7636, 0.4318, 0.7771, 0.6832, 0.7787, 0.6813, 0.7652, 0.4295, 0.3811, 0.06491, 0.3914, 0.3903, 0.3886, 0.3935, 0.3784, 0.06888, 0.1284, 0.2363, 0.1332, 0.5274, 0.1407, 0.5268, 0.1358, 0.2355, 1.047, 0.3114, 1.066, 0.5873, 1.059, 0.5874, 1.04, 0.3115, 0.3853, 0.06112, 0.3958, 0.3872, 0.3914, 0.3903, 0.3811, 0.06491, 0.1358, 0.2355, 0.1407, 0.5268, 0.1479, 0.5258, 0.1429, 0.2342, 0.7608, 0.4341, 0.7742, 0.685, 0.7771, 0.6832, 0.7636, 0.4318, 0.391, 0.05766, 0.4015, 0.3845, 0.3958, 0.3872, 0.3853, 0.06112, 0.1429, 0.2342, 0.1479, 0.5258, 0.1545, 0.5243, 0.1494, 0.2323, 1.04, 0.3115, 1.059, 0.5874, 1.052, 0.5879, 1.032, 0.3121, 0.3978, 0.05467, 0.4085, 0.3821, 0.4015, 0.3845, 0.391, 0.05766, 0.1494, 0.2323, 0.1545, 0.5243, 0.1602, 0.5224, 0.155, 0.23, 0.7569, 0.4363, 0.7702, 0.6867, 0.7742, 0.685, 0.7608, 0.4341, 0.4055, 0.05227, 0.4164, 0.3801, 0.4085, 0.3821, 0.3978, 0.05467, 0.155, 0.23, 0.1602, 0.5224, 0.1648, 0.5202, 0.1595, 0.2273, 1.032, 0.3121, 1.052, 0.5879, 1.044, 0.5889, 1.025, 0.3133, 0.4138, 0.05056, 0.4249, 0.3788, 0.4164, 0.3801, 0.4055, 0.05227, 0.1595, 0.2273, 0.1648, 0.5202, 0.1682, 0.5178, 0.1628, 0.2242, 0.7521, 0.4382, 0.7653, 0.6883, 0.7702, 0.6867, 0.7569, 0.4363, 0.4224, 0.04961, 0.4337, 0.378, 0.4249, 0.3788, 0.4138, 0.05056, 0.1628, 0.2242, 0.1682, 0.5178, 0.1702, 0.5152, 0.1647, 0.221, 1.025, 0.3133, 1.044, 0.5889, 1.037, 0.5902, 1.018, 0.315, 0.431, 0.04945, 0.4424, 0.3779, 0.4337, 0.378, 0.4224, 0.04961, 0.1647, 0.221, 0.1702, 0.5152, 0.1706, 0.5126, 0.1652, 0.2178, 0.7464, 0.4399, 0.7596, 0.6896, 0.7653, 0.6883, 0.7521, 0.4382, 0.4391, 0.0501, 0.4507, 0.3784, 0.4424, 0.3779, 0.431, 0.04945, 0.1652, 0.2178, 0.1706, 0.5126, 0.1696, 0.5101, 0.1641, 0.2146, 1.018, 0.315, 1.037, 0.5902, 1.03, 0.5918, 1.011, 0.317, 0.4466, 0.05152, 0.4583, 0.3795, 0.4507, 0.3784, 0.4391, 0.0501, 0.1641, 0.2146, 0.1696, 0.5101, 0.167, 0.5077, 0.1616, 0.2116, 0.7403, 0.4413, 0.7533, 0.6907, 0.7596, 0.6896, 0.7464, 0.4399, 0.453, 0.05367, 0.4648, 0.3813, 0.4583, 0.3795, 0.4466, 0.05152, 0.1616, 0.2116, 0.167, 0.5077, 0.1631, 0.5056, 0.1577, 0.2089, 1.011, 0.317, 1.03, 0.5918, 1.024, 0.5937, 1.005, 0.3194, 0.4581, 0.05644, 0.47, 0.3835, 0.4648, 0.3813, 0.453, 0.05367, 0.1577, 0.2089, 0.1631, 0.5056, 0.1579, 0.5038, 0.1526, 0.2067, 0.7338, 0.4422, 0.7467, 0.6914, 0.7533, 0.6907, 0.7403, 0.4413, 0.4618, 0.05973, 0.4737, 0.3861, 0.47, 0.3835, 0.4581, 0.05644, 0.1526, 0.2067, 0.1579, 0.5038, 0.1517, 0.5024, 0.1465, 0.205, 1.005, 0.3194, 1.024, 0.5937, 1.019, 0.5958, 1.0, 0.322, 0.4638, 0.06341, 0.4758, 0.3891, 0.4737, 0.3861, 0.4618, 0.05973, 0.1465, 0.205, 0.1517, 0.5024, 0.1446, 0.5015, 0.1396, 0.2038, 0.7272, 0.4427, 0.74, 0.6918, 0.7467, 0.6914, 0.7338, 0.4422, 0.4642, 0.06733, 0.4761, 0.3922, 0.4758, 0.3891, 0.4638, 0.06341, 0.1396, 0.2038, 0.1446, 0.5015, 0.137, 0.5011, 0.1321, 0.2033, 1.0, 0.322, 1.019, 0.5958, 1.015, 0.598, 0.9967, 0.3248, 0.4629, 0.07133, 0.4748, 0.3954, 0.4761, 0.3922, 0.4642, 0.06733, 0.1321, 0.2033, 0.137, 0.5011, 0.1292, 0.5012, 0.1244, 0.2034, 0.7208, 0.4428, 0.7335, 0.6919, 0.74, 0.6918, 0.7272, 0.4427, 0.46, 0.07527, 0.4718, 0.3986, 0.4748, 0.3954, 0.4629, 0.07133, 0.1244, 0.2034, 0.1292, 0.5012, 0.1215, 0.5018, 0.1168, 0.2042, 0.9967, 0.3248, 1.015, 0.598, 1.013, 0.6002, 0.9945, 0.3275, 0.4557, 0.07899, 0.4673, 0.4016, 0.4718, 0.3986, 0.46, 0.07527, 0.1168, 0.2042, 0.1215, 0.5018, 0.1141, 0.5029, 0.1096, 0.2056, 0.7148, 0.4425, 0.7275, 0.6916, 0.7335, 0.6919, 0.7208, 0.4428, 0.45, 0.08235, 0.4615, 0.4043, 0.4673, 0.4016, 0.4557, 0.07899, 0.1096, 0.2056, 0.1141, 0.5029, 0.1075, 0.5044, 0.1031, 0.2075, 0.9945, 0.3275, 1.013, 0.6002, 1.012, 0.6023, 0.9937, 0.3302, 0.4432, 0.08523, 0.4546, 0.4066, 0.4615, 0.4043, 0.45, 0.08235, 0.1031, 0.2075, 0.1075, 0.5044, 0.1018, 0.5064, 0.09749, 0.2099, 0.7095, 0.4417, 0.722, 0.691, 0.7275, 0.6916, 0.7148, 0.4425, 0.4356, 0.08753, 0.4468, 0.4084, 0.4546, 0.4066, 0.4432, 0.08523, 0.09749, 0.2099, 0.1018, 0.5064, 0.09721, 0.5086, 0.09302, 0.2127, 0.9937, 0.3302, 1.012, 0.6023, 1.013, 0.6043, 0.9944, 0.3327, 0.4274, 0.08916, 0.4385, 0.4097, 0.4468, 0.4084, 0.4356, 0.08753, 0.09302, 0.2127, 0.09721, 0.5086, 0.09398, 0.5111, 0.08985, 0.2158, 0.705, 0.4405, 0.7175, 0.69, 0.722, 0.691, 0.7095, 0.4417, 0.419, 0.09007, 0.4299, 0.4104, 0.4385, 0.4097, 0.4274, 0.08916, 0.08985, 0.2158, 0.09398, 0.5111, 0.0922, 0.5136, 0.08811, 0.219, 1.023, 0.6087, 1.018, 0.6076, 1.015, 0.6061, 1.013, 0.6043, 1.012, 0.6023, 1.013, 0.6002, 1.015, 0.598, 1.019, 0.5958, 1.024, 0.5937, 1.03, 0.5918, 1.037, 0.5902, 1.044, 0.5889, 1.052, 0.5879, 1.059, 0.5874, 1.066, 0.5873, 1.073, 0.5877, 1.079, 0.5885, 1.084, 0.5896, 1.087, 0.5912, 1.089, 0.593, 1.089, 0.595, 1.088, 0.5971, 1.086, 0.5993, 1.082, 0.6015, 1.077, 0.6036, 1.071, 0.6054, 1.064, 0.607, 1.057, 0.6083, 1.05, 0.6092, 1.042, 0.6097, 1.035, 0.6098, 1.029, 0.6094, 0.4107, 0.09021, 0.4214, 0.4106, 0.4299, 0.4104, 0.419, 0.09007, 0.08811, 0.219, 0.0922, 0.5136, 0.09192, 0.5162, 0.08785, 0.2223, 0.3891, 0.08619, 0.3955, 0.08824, 0.4027, 0.0896, 0.4107, 0.09021, 0.419, 0.09007, 0.4274, 0.08916, 0.4356, 0.08753, 0.4432, 0.08523, 0.45, 0.08235, 0.4557, 0.07899, 0.46, 0.07527, 0.4629, 0.07133, 0.4642, 0.06733, 0.4638, 0.06341, 0.4618, 0.05973, 0.4581, 0.05644, 0.453, 0.05367, 0.4466, 0.05152, 0.4391, 0.0501, 0.431, 0.04945, 0.4224, 0.04961, 0.4138, 0.05056, 0.4055, 0.05227, 0.3978, 0.05467, 0.391, 0.05766, 0.3853, 0.06112, 0.3811, 0.06491, 0.3784, 0.06888, 0.3774, 0.07287, 0.378, 0.07674, 0.3802, 0.08034, 0.384, 0.08353, 0.4027, 0.0896, 0.4133, 0.4101, 0.4214, 0.4106, 0.4107, 0.09021, 0.08785, 0.2223, 0.09192, 0.5162, 0.09315, 0.5187, 0.08906, 0.2254, 0.384, 0.08353, 0.3942, 0.4052, 0.3995, 0.4073, 0.3891, 0.08619, 0.3955, 0.08824, 0.4059, 0.409, 0.4133, 0.4101, 0.4027, 0.0896, 0.08906, 0.2254, 0.09315, 0.5187, 0.09582, 0.5211, 0.0917, 0.2283, 0.1112, 0.5262, 0.105, 0.5249, 0.09984, 0.5232, 0.09582, 0.5211, 0.09315, 0.5187, 0.09192, 0.5162, 0.0922, 0.5136, 0.09398, 0.5111, 0.09721, 0.5086, 0.1018, 0.5064, 0.1075, 0.5044, 0.1141, 0.5029, 0.1215, 0.5018, 0.1292, 0.5012, 0.137, 0.5011, 0.1446, 0.5015, 0.1517, 0.5024, 0.1579, 0.5038, 0.1631, 0.5056, 0.167, 0.5077, 0.1696, 0.5101, 0.1706, 0.5126, 0.1702, 0.5152, 0.1682, 0.5178, 0.1648, 0.5202, 0.1602, 0.5224, 0.1545, 0.5243, 0.1479, 0.5258, 0.1407, 0.5268, 0.1332, 0.5274, 0.1255, 0.5275, 0.1181, 0.5271, 0.3891, 0.08619, 0.3995, 0.4073, 0.4059, 0.409, 0.3955, 0.08824, 0.0917, 0.2283, 0.09582, 0.5211, 0.09984, 0.5232, 0.09566, 0.2309, 1.059, 0.3128, 1.079, 0.5885, 1.073, 0.5877, 1.053, 0.3118, 0.3802, 0.08034, 0.3904, 0.4026, 0.3942, 0.4052, 0.384, 0.08353, 0.09566, 0.2309, 0.09984, 0.5232, 0.105, 0.5249, 0.1008, 0.2331, 0.1008, 0.2331, 0.1068, 0.2348, 0.1136, 0.2359, 0.1209, 0.2364, 0.1284, 0.2363, 0.1358, 0.2355, 0.1429, 0.2342, 0.1494, 0.2323, 0.155, 0.23, 0.1595, 0.2273, 0.1628, 0.2242, 0.1647, 0.221, 0.1652, 0.2178, 0.1641, 0.2146, 0.1616, 0.2116, 0.1577, 0.2089, 0.1526, 0.2067, 0.1465, 0.205, 0.1396, 0.2038, 0.1321, 0.2033, 0.1244, 0.2034, 0.1168, 0.2042, 0.1096, 0.2056, 0.1031, 0.2075, 0.09749, 0.2099, 0.09302, 0.2127, 0.08985, 0.2158, 0.08811, 0.219, 0.08785, 0.2223, 0.08906, 0.2254, 0.0917, 0.2283, 0.09566, 0.2309, 0.7645, 0.4251, 0.778, 0.6778, 0.7757, 0.6763, 0.7622, 0.4232, 1.067, 0.3162, 1.087, 0.5912, 1.084, 0.5896, 1.064, 0.3143, 0.7622, 0.4232, 0.7757, 0.6763, 0.7722, 0.675, 0.7587, 0.4216, 1.069, 0.3185, 1.089, 0.593, 1.087, 0.5912, 1.067, 0.3162, 0.7587, 0.4216, 0.7722, 0.675, 0.7676, 0.674, 0.7542, 0.4203, 1.07, 0.321, 1.089, 0.595, 1.089, 0.593, 1.069, 0.3185, 0.7542, 0.4203, 0.7676, 0.674, 0.7621, 0.6734, 0.7487, 0.4195, 1.069, 0.3237, 1.088, 0.5971, 1.089, 0.595, 1.07, 0.321, 0.7487, 0.4195, 0.7621, 0.6734, 0.756, 0.6731, 0.7426, 0.4191, 1.066, 0.3265, 1.086, 0.5993, 1.088, 0.5971, 1.069, 0.3237, 0.7426, 0.4191, 0.756, 0.6731, 0.7493, 0.6732, 0.7361, 0.4192, 1.063, 0.3292, 1.082, 0.6015, 1.086, 0.5993, 1.066, 0.3265, 0.7361, 0.4192, 0.7493, 0.6732, 0.7425, 0.6736, 0.7294, 0.4198, 1.058, 0.3318, 1.077, 0.6036, 1.082, 0.6015, 1.063, 0.3292, 0.7294, 0.4198, 0.7425, 0.6736, 0.7358, 0.6744, 0.7228, 0.4208, 1.052, 0.3341, 1.071, 0.6054, 1.077, 0.6036, 1.058, 0.3318, 0.7228, 0.4208, 0.7358, 0.6744, 0.7295, 0.6755, 0.7166, 0.4222, 1.045, 0.3361, 1.064, 0.607, 1.071, 0.6054, 1.052, 0.3341, 0.7166, 0.4222, 0.7295, 0.6755, 0.7237, 0.6769, 0.7109, 0.4239, 1.038, 0.3377, 1.057, 0.6083, 1.064, 0.607, 1.045, 0.3361, 0.7109, 0.4239, 0.7237, 0.6769, 0.7188, 0.6784, 0.7061, 0.4259, 1.031, 0.3388, 1.05, 0.6092, 1.057, 0.6083, 1.038, 0.3377, 0.7061, 0.4259, 0.7188, 0.6784, 0.7149, 0.6802, 0.7023, 0.4281, 1.023, 0.3395, 1.042, 0.6097, 1.05, 0.6092, 1.031, 0.3388, 0.7023, 0.4281, 0.7149, 0.6802, 0.7121, 0.682, 0.6996, 0.4304, 1.016, 0.3396, 1.035, 0.6098, 1.042, 0.6097, 1.023, 0.3395, 0.6996, 0.4304, 0.7121, 0.682, 0.7106, 0.6839, 0.6981, 0.4327, 0.9998, 0.3368, 1.004, 0.3382, 1.01, 0.3391, 1.016, 0.3396, 1.023, 0.3395, 1.031, 0.3388, 1.038, 0.3377, 1.045, 0.3361, 1.052, 0.3341, 1.058, 0.3318, 1.063, 0.3292, 1.066, 0.3265, 1.069, 0.3237, 1.07, 0.321, 1.069, 0.3185, 1.067, 0.3162, 1.064, 0.3143, 1.059, 0.3128, 1.053, 0.3118, 1.047, 0.3114, 1.04, 0.3115, 1.032, 0.3121, 1.025, 0.3133, 1.018, 0.315, 1.011, 0.317, 1.005, 0.3194, 1.0, 0.322, 0.9967, 0.3248, 0.9945, 0.3275, 0.9937, 0.3302, 0.9944, 0.3327, 0.9964, 0.3349, 1.01, 0.3391, 1.029, 0.6094, 1.035, 0.6098, 1.016, 0.3396, 0.6981, 0.4327, 0.7106, 0.6839, 0.7104, 0.6857, 0.698, 0.435, 0.9964, 0.3349, 1.015, 0.6061, 1.018, 0.6076, 0.9998, 0.3368, 1.004, 0.3382, 1.023, 0.6087, 1.029, 0.6094, 1.01, 0.3391, 0.698, 0.435, 0.7104, 0.6857, 0.7115, 0.6873, 0.6991, 0.4371, 0.722, 0.691, 0.7175, 0.69, 0.7139, 0.6888, 0.7115, 0.6873, 0.7104, 0.6857, 0.7106, 0.6839, 0.7121, 0.682, 0.7149, 0.6802, 0.7188, 0.6784, 0.7237, 0.6769, 0.7295, 0.6755, 0.7358, 0.6744, 0.7425, 0.6736, 0.7493, 0.6732, 0.756, 0.6731, 0.7621, 0.6734, 0.7676, 0.674, 0.7722, 0.675, 0.7757, 0.6763, 0.778, 0.6778, 0.7791, 0.6795, 0.7787, 0.6813, 0.7771, 0.6832, 0.7742, 0.685, 0.7702, 0.6867, 0.7653, 0.6883, 0.7596, 0.6896, 0.7533, 0.6907, 0.7467, 0.6914, 0.74, 0.6918, 0.7335, 0.6919, 0.7275, 0.6916, 0.9998, 0.3368, 1.018, 0.6076, 1.023, 0.6087, 1.004, 0.3382, 0.6991, 0.4371, 0.7115, 0.6873, 0.7139, 0.6888, 0.7015, 0.4389, 0.9944, 0.3327, 1.013, 0.6043, 1.015, 0.6061, 0.9964, 0.3349, 0.7015, 0.4389, 0.7139, 0.6888, 0.7175, 0.69, 0.705, 0.4405, 0.705, 0.4405, 0.7095, 0.4417, 0.7148, 0.4425, 0.7208, 0.4428, 0.7272, 0.4427, 0.7338, 0.4422, 0.7403, 0.4413, 0.7464, 0.4399, 0.7521, 0.4382, 0.7569, 0.4363, 0.7608, 0.4341, 0.7636, 0.4318, 0.7652, 0.4295, 0.7655, 0.4272, 0.7645, 0.4251, 0.7622, 0.4232, 0.7587, 0.4216, 0.7542, 0.4203, 0.7487, 0.4195, 0.7426, 0.4191, 0.7361, 0.4192, 0.7294, 0.4198, 0.7228, 0.4208, 0.7166, 0.4222, 0.7109, 0.4239, 0.7061, 0.4259, 0.7023, 0.4281, 0.6996, 0.4304, 0.6981, 0.4327, 0.698, 0.435, 0.6991, 0.4371, 0.7015, 0.4389])
me_cube_002.materials.append(mat_bed)
me_cube_002.use_remesh_fix_poles = True
me_cube_002.use_remesh_preserve_attributes = False
me_cube_002.use_mirror_vertex_groups = False
me_cube_002.update()
me_cylinder_001 = bpy.data.meshes.new('Cylinder.001')
me_cylinder_001.from_pydata([(0.0, 1.0, -1.0), (0.0, 1.0, 1.0), (0.1951, 0.9808, -1.0), (0.1951, 0.9808, 1.0), (0.3827, 0.9239, -1.0), (0.3827, 0.9239, 1.0), (0.5556, 0.8315, -1.0), (0.5556, 0.8315, 1.0), (0.7071, 0.7071, -1.0), (0.7071, 0.7071, 1.0), (0.8315, 0.5556, -1.0), (0.8315, 0.5556, 1.0), (0.9239, 0.3827, -1.0), (0.9239, 0.3827, 1.0), (0.9808, 0.1951, -1.0), (0.9808, 0.1951, 1.0), (1.0, 7.55e-08, -1.0), (1.0, 7.55e-08, 1.0), (0.9808, -0.1951, -1.0), (0.9808, -0.1951, 1.0), (0.9239, -0.3827, -1.0), (0.9239, -0.3827, 1.0), (0.8315, -0.5556, -1.0), (0.8315, -0.5556, 1.0), (0.7071, -0.7071, -1.0), (0.7071, -0.7071, 1.0), (0.5556, -0.8315, -1.0), (0.5556, -0.8315, 1.0), (0.3827, -0.9239, -1.0), (0.3827, -0.9239, 1.0), (0.1951, -0.9808, -1.0), (0.1951, -0.9808, 1.0), (-3.258e-07, -1.0, -1.0), (-3.258e-07, -1.0, 1.0), (-0.1951, -0.9808, -1.0), (-0.1951, -0.9808, 1.0), (-0.3827, -0.9239, -1.0), (-0.3827, -0.9239, 1.0), (-0.5556, -0.8315, -1.0), (-0.5556, -0.8315, 1.0), (-0.7071, -0.7071, -1.0), (-0.7071, -0.7071, 1.0), (-0.8315, -0.5556, -1.0), (-0.8315, -0.5556, 1.0), (-0.9239, -0.3827, -1.0), (-0.9239, -0.3827, 1.0), (-0.9808, -0.1951, -1.0), (-0.9808, -0.1951, 1.0), (-1.0, 9.656e-07, -1.0), (-1.0, 9.656e-07, 1.0), (-0.9808, 0.1951, -1.0), (-0.9808, 0.1951, 1.0), (-0.9239, 0.3827, -1.0), (-0.9239, 0.3827, 1.0), (-0.8315, 0.5556, -1.0), (-0.8315, 0.5556, 1.0), (-0.7071, 0.7071, -1.0), (-0.7071, 0.7071, 1.0), (-0.5556, 0.8315, -1.0), (-0.5556, 0.8315, 1.0), (-0.3827, 0.9239, -1.0), (-0.3827, 0.9239, 1.0), (-0.1951, 0.9808, -1.0), (-0.1951, 0.9808, 1.0)], [], [(0, 1, 3, 2), (2, 3, 5, 4), (4, 5, 7, 6), (6, 7, 9, 8), (8, 9, 11, 10), (10, 11, 13, 12), (12, 13, 15, 14), (14, 15, 17, 16), (16, 17, 19, 18), (18, 19, 21, 20), (20, 21, 23, 22), (22, 23, 25, 24), (24, 25, 27, 26), (26, 27, 29, 28), (28, 29, 31, 30), (30, 31, 33, 32), (32, 33, 35, 34), (34, 35, 37, 36), (36, 37, 39, 38), (38, 39, 41, 40), (40, 41, 43, 42), (42, 43, 45, 44), (44, 45, 47, 46), (46, 47, 49, 48), (48, 49, 51, 50), (50, 51, 53, 52), (52, 53, 55, 54), (54, 55, 57, 56), (56, 57, 59, 58), (58, 59, 61, 60), (3, 1, 63, 61, 59, 57, 55, 53, 51, 49, 47, 45, 43, 41, 39, 37, 35, 33, 31, 29, 27, 25, 23, 21, 19, 17, 15, 13, 11, 9, 7, 5), (60, 61, 63, 62), (62, 63, 1, 0), (0, 2, 4, 6, 8, 10, 12, 14, 16, 18, 20, 22, 24, 26, 28, 30, 32, 34, 36, 38, 40, 42, 44, 46, 48, 50, 52, 54, 56, 58, 60, 62)])
_uv = me_cylinder_001.uv_layers.new(name='UVMap')
_uv.uv.foreach_set('vector', [0.8126, 0.9674, 0.8317, 0.1499, 0.8255, 0.1495, 0.8064, 0.9669, 0.8064, 0.9669, 0.8255, 0.1495, 0.8074, 0.1482, 0.7883, 0.9656, 0.7883, 0.9656, 0.8074, 0.1482, 0.7779, 0.1461, 0.7588, 0.9636, 0.7588, 0.9636, 0.7779, 0.1461, 0.7382, 0.1433, 0.7191, 0.9607, 0.7191, 0.9607, 0.7382, 0.1433, 0.6898, 0.1399, 0.6707, 0.9573, 0.6707, 0.9573, 0.6898, 0.1399, 0.6346, 0.136, 0.6155, 0.9534, 0.6155, 0.9534, 0.6346, 0.136, 0.5747, 0.1318, 0.5556, 0.9492, 0.5556, 0.9492, 0.5747, 0.1318, 0.5125, 0.1274, 0.4934, 0.9448, 0.4934, 0.9448, 0.5125, 0.1274, 0.4502, 0.123, 0.4311, 0.9404, 0.4311, 0.9404, 0.4502, 0.123, 0.3903, 0.1187, 0.3712, 0.9362, 0.3712, 0.9362, 0.3903, 0.1187, 0.3351, 0.1148, 0.316, 0.9323, 0.316, 0.9323, 0.3351, 0.1148, 0.2867, 0.1114, 0.2676, 0.9288, 0.2676, 0.9288, 0.2867, 0.1114, 0.247, 0.1086, 0.2279, 0.926, 0.2279, 0.926, 0.247, 0.1086, 0.2175, 0.1065, 0.1984, 0.924, 0.1984, 0.924, 0.2175, 0.1065, 0.1994, 0.1052, 0.1803, 0.9227, 0.1803, 0.9227, 0.1994, 0.1052, 0.1932, 0.1048, 0.1741, 0.9222, 0.1741, 0.9222, 0.1932, 0.1048, 0.1994, 0.1052, 0.1803, 0.9227, 0.1803, 0.9227, 0.1994, 0.1052, 0.2175, 0.1065, 0.1984, 0.924, 0.1984, 0.924, 0.2175, 0.1065, 0.247, 0.1086, 0.2279, 0.926, 0.2279, 0.926, 0.247, 0.1086, 0.2867, 0.1114, 0.2676, 0.9288, 0.2676, 0.9288, 0.2867, 0.1114, 0.3351, 0.1148, 0.316, 0.9323, 0.316, 0.9323, 0.3351, 0.1148, 0.3903, 0.1187, 0.3712, 0.9362, 0.3712, 0.9362, 0.3903, 0.1187, 0.4502, 0.123, 0.4311, 0.9404, 0.4311, 0.9404, 0.4502, 0.123, 0.5125, 0.1274, 0.4934, 0.9448, 0.4934, 0.9448, 0.5125, 0.1274, 0.5747, 0.1318, 0.5556, 0.9492, 0.5556, 0.9492, 0.5747, 0.1318, 0.6346, 0.136, 0.6155, 0.9534, 0.6155, 0.9534, 0.6346, 0.136, 0.6898, 0.1399, 0.6707, 0.9573, 0.6707, 0.9573, 0.6898, 0.1399, 0.7382, 0.1433, 0.7191, 0.9607, 0.7191, 0.9607, 0.7382, 0.1433, 0.7779, 0.1461, 0.7588, 0.9636, 0.7588, 0.9636, 0.7779, 0.1461, 0.8074, 0.1482, 0.7883, 0.9656, 0.8255, 0.1495, 0.8317, 0.1499, 0.8255, 0.1495, 0.8074, 0.1482, 0.7779, 0.1461, 0.7382, 0.1433, 0.6898, 0.1399, 0.6346, 0.136, 0.5747, 0.1318, 0.5125, 0.1274, 0.4502, 0.123, 0.3903, 0.1187, 0.3351, 0.1148, 0.2867, 0.1114, 0.247, 0.1086, 0.2175, 0.1065, 0.1994, 0.1052, 0.1932, 0.1048, 0.1994, 0.1052, 0.2175, 0.1065, 0.247, 0.1086, 0.2867, 0.1114, 0.3351, 0.1148, 0.3903, 0.1187, 0.4502, 0.123, 0.5125, 0.1274, 0.5747, 0.1318, 0.6346, 0.136, 0.6898, 0.1399, 0.7382, 0.1433, 0.7779, 0.1461, 0.8074, 0.1482, 0.7883, 0.9656, 0.8074, 0.1482, 0.8255, 0.1495, 0.8064, 0.9669, 0.8064, 0.9669, 0.8255, 0.1495, 0.8317, 0.1499, 0.8126, 0.9674, 0.8126, 0.9674, 0.8064, 0.9669, 0.7883, 0.9656, 0.7588, 0.9636, 0.7191, 0.9607, 0.6707, 0.9573, 0.6155, 0.9534, 0.5556, 0.9492, 0.4934, 0.9448, 0.4311, 0.9404, 0.3712, 0.9362, 0.316, 0.9323, 0.2676, 0.9288, 0.2279, 0.926, 0.1984, 0.924, 0.1803, 0.9227, 0.1741, 0.9222, 0.1803, 0.9227, 0.1984, 0.924, 0.2279, 0.926, 0.2676, 0.9288, 0.316, 0.9323, 0.3712, 0.9362, 0.4311, 0.9404, 0.4934, 0.9448, 0.5556, 0.9492, 0.6155, 0.9534, 0.6707, 0.9573, 0.7191, 0.9607, 0.7588, 0.9636, 0.7883, 0.9656, 0.8064, 0.9669])
me_cylinder_001.materials.append(mat_pillow)
me_cylinder_001.use_remesh_fix_poles = True
me_cylinder_001.use_remesh_preserve_attributes = False
me_cylinder_001.use_mirror_vertex_groups = False
me_cylinder_001.update()
me_luis = bpy.data.meshes.new('luis')
me_luis.from_pydata([(-0.7343, -0.5, 0.0), (0.7343, -0.5, 0.0), (-0.7343, 0.5, 0.0), (0.7343, 0.5, 0.0), (-0.7343, 0.5, -0.03154), (-0.7343, -0.5, -0.03154), (0.7343, -0.5, -0.03154), (0.7343, 0.5, -0.03154)], [], [(0, 2, 3, 1), (5, 6, 7, 4), (1, 3, 7, 6), (2, 0, 5, 4), (3, 2, 4, 7), (0, 1, 6, 5)])
_uv = me_luis.uv_layers.new(name='UVMap')
_uv.uv.foreach_set('vector', [0.0, 0.0, 0.0, 1.0, 1.0, 1.0, 1.0, 0.0, 0.0, 0.0, 1.0, 0.0, 1.0, 1.0, 0.0, 1.0, 1.0, 0.0, 1.0, 1.0, 1.0, 1.0, 1.0, 0.0, 0.0, 1.0, 0.0, 0.0, 0.0, 0.0, 0.0, 1.0, 1.0, 1.0, 0.0, 1.0, 0.0, 1.0, 1.0, 1.0, 0.0, 0.0, 1.0, 0.0, 1.0, 0.0, 0.0, 0.0])
me_luis.materials.append(mat_luis)
me_luis.use_remesh_fix_poles = True
me_luis.use_remesh_preserve_attributes = False
me_luis.use_mirror_vertex_groups = False
me_luis.update()

# ---- objects
ob_plane = bpy.data.objects.new('Plane', me_plane)
ob_cylinder = bpy.data.objects.new('Cylinder', me_cylinder)
ob_cube = bpy.data.objects.new('Cube', me_cube_001)
ob_cube_001 = bpy.data.objects.new('Cube.001', me_cube_002)
ob_cylinder_001 = bpy.data.objects.new('Cylinder.001', me_cylinder_001)
ob_luis = bpy.data.objects.new('luis', me_luis)

# ---- transforms, parenting, visibility, modifiers, constraints
ob_plane.location = (0.0, 0.0, 0.0)
ob_plane.lineart.crease_threshold = 0.0
ob_cylinder.location = (-1.594, 1.073, 0.9844)
ob_cylinder.scale = (0.02732, 0.03161, 0.2829)
ob_cylinder.lineart.crease_threshold = 0.0
_m = ob_cylinder.modifiers.new('Array', 'ARRAY')
_m.count = 10
_m.constant_offset_displace = (0.0, 0.0, 0.0)
_m.relative_offset_displace = (1.5, 0.0, 0.0)
ob_cube.location = (0.2105, 0.625, 0.3288)
ob_cube.scale = (0.5896, 0.34, 0.119)
ob_cube.lineart.crease_threshold = 0.0
ob_cube_001.location = (0.2181, 0.625, 0.1838)
ob_cube_001.scale = (0.6517, 0.3604, 0.1261)
ob_cube_001.lineart.crease_threshold = 0.0
ob_cylinder_001.location = (0.5526, 0.6321, 0.4726)
ob_cylinder_001.rotation_euler = (-0.0, 1.571, 0.0)
ob_cylinder_001.scale = (0.05674, 0.2401, 0.1768)
ob_cylinder_001.lineart.crease_threshold = 0.0
ob_luis.location = (-1.414, 0.4524, 0.1775)
ob_luis.rotation_euler = (0.5105, -0.1374, -0.1879)
ob_luis.scale = (0.705, 0.705, 0.705)
ob_luis.lineart.crease_threshold = 0.0

# ---- collection membership
col_collection.objects.link(ob_plane)
col_collection.objects.link(ob_cylinder)
col_collection.objects.link(ob_cube)
col_collection.objects.link(ob_cube_001)
col_collection.objects.link(ob_cylinder_001)
col_collection.objects.link(ob_luis)

# ---- scene / render settings (as saved in the file)
scene.frame_start = 1; scene.frame_end = 250; scene.frame_set(1)
scene.render.engine = 'BLENDER_EEVEE_NEXT'
scene.cycles.use_denoising = False
scene.cycles.samples = 128
scene.cycles.sampling_pattern = 'TABULATED_SOBOL'
scene.cycles.use_adaptive_sampling = False
scene.cycles.use_light_tree = False
scene.view_settings.view_transform = 'Filmic'
bpy.context.view_layer.update()

# ---- added for rendering (the .blend has no active camera and no usable light): camera, sun
cam_auto = bpy.data.cameras.new('AutoCamera')
cam_auto.lens = 50.0
cam_auto.sensor_width = 36.0
cam_auto.clip_end = 1000.0
ob_auto_camera = bpy.data.objects.new('AutoCamera', cam_auto)
scene.collection.objects.link(ob_auto_camera)
ob_auto_camera.location = (3.27664, -4.57264, 3.78595)
ob_auto_camera.rotation_euler = (1.09748, -7.21219e-08, 0.694738)
scene.camera = ob_auto_camera
light_auto_sun = bpy.data.lights.new('AutoSun', 'SUN')
light_auto_sun.energy = 3.0
light_auto_sun.angle = 0.0523599
ob_auto_sun = bpy.data.objects.new('AutoSun', light_auto_sun)
scene.collection.objects.link(ob_auto_sun)
ob_auto_sun.rotation_euler = (0.872665, 0.174533, 0.523599)
bpy.context.view_layer.update()
